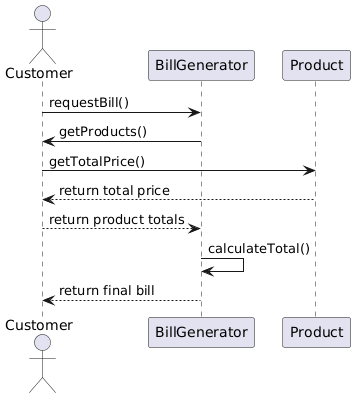

The diagram above was rendered by PlantUML. Its source (embedded in the PNG):
@startuml
actor Customer
participant BillGenerator
participant Product

Customer -> BillGenerator : requestBill()
BillGenerator -> Customer : getProducts()
Customer -> Product : getTotalPrice()
Product --> Customer : return total price
Customer --> BillGenerator : return product totals
BillGenerator -> BillGenerator : calculateTotal()
BillGenerator --> Customer : return final bill
@enduml